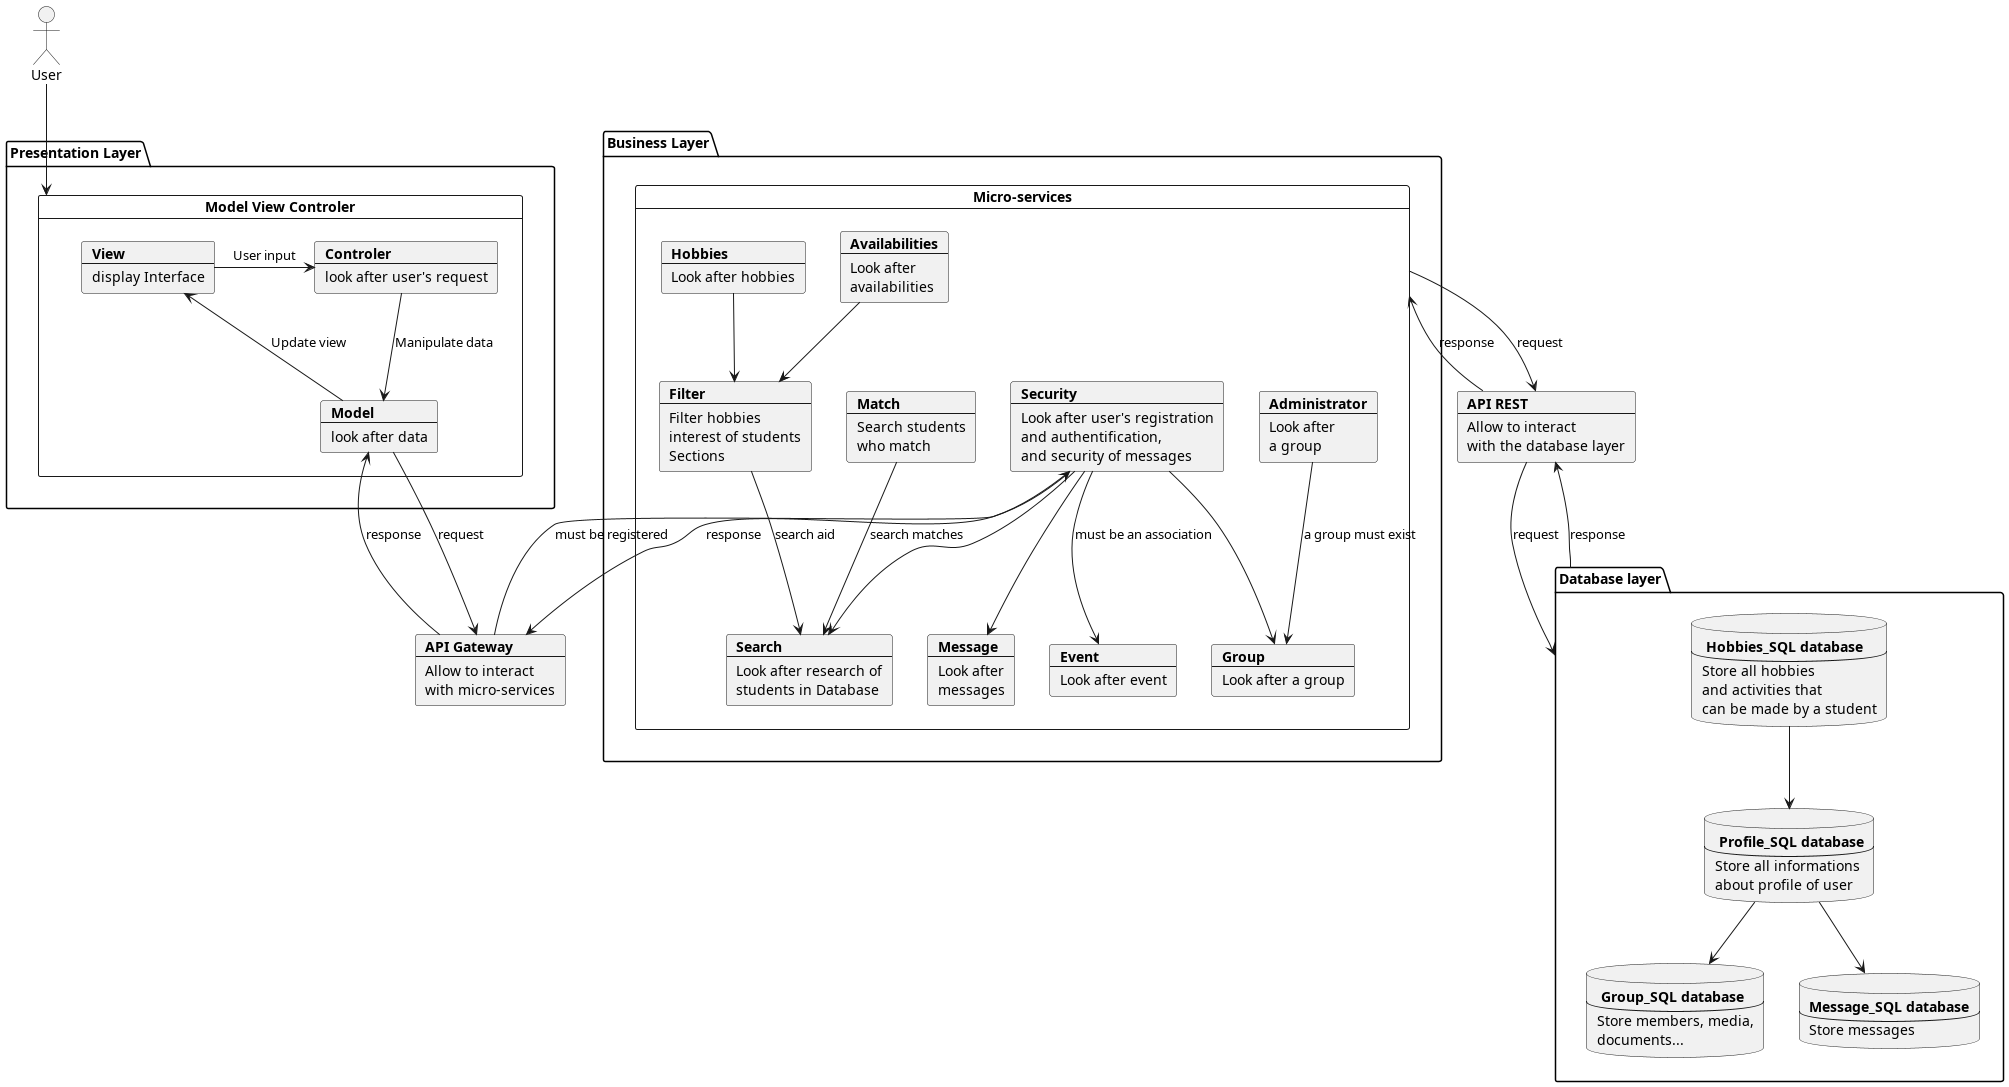

The diagram above was rendered by PlantUML. Its source (embedded in the PNG):
@startuml
top to bottom direction
actor User
package "Presentation Layer" {
card "Model View Controler" as MVC {
    card View [
    <b>View
    ----
    display Interface
    ]
    card Model [
    <b>Model
    ----
    look after data
    ]
    card Controler [
    <b>Controler
    ----
    look after user's request
    ]
}
}
card api [
    <b>API Gateway
    ---
    Allow to interact
    with micro-services
]

package "Business Layer" {
card "Micro-services" as MS {
    card auth [
        <b>Security
        ----
        Look after user's registration
        and authentification,
        and security of messages
    ]
    card search [
        <b>Search
        ---
        Look after research of
        students in Database
    ]
    card filter [
        <b>Filter
        ---
        Filter hobbies
        interest of students
        Sections
    ]
    card match [
        <b>Match
        ---
        Search students
        who match
    ]
    card msg [
        <b>Message
        ---
        Look after
        messages
    ]
    card admin [
        <b>Administrator
        ---
        Look after
        a group
    ]
    card av [
        <b>Availabilities
        ---
        Look after
        availabilities
    ]
    card event [
        <b>Event
        ---
        Look after event
    ]
    card hobbie [
        <b>Hobbies
        ---
        Look after hobbies
    ]
    card gp [
        <b>Group
        ---
        Look after a group
    ]
}
}
card rest [
    <b>API REST
    ---
    Allow to interact
    with the database layer
]
package "Database layer" as db {
    database user [
        <b> Profile_SQL database
        ---
        Store all informations
        about profile of user
    ]
    database hobbies [
        <b> Hobbies_SQL database
        ---
        Store all hobbies
        and activities that
        can be made by a student
    ]
    database group [
        <b> Group_SQL database
        ---
        Store members, media,
        documents...
    ]
    database messages [
        <b>Message_SQL database
        ---
        Store messages
    ]
}

User --> MVC
View -> Controler : User input
Controler --> Model : Manipulate data
Model --> View : Update view
Model --> api: request
api --> Model: response
api --> auth: must be registered
auth --> api: response

    db --> rest: response
    rest --> db: request
    MS --> rest: request
    rest --> MS: response
    hobbies --> user
    user --> group
    user --> messages
av --> filter
hobbie --> filter
match --> search : search matches
filter --> search : search aid
auth --> msg
auth --> gp
admin --> gp: a group must exist
auth --> event: must be an association
auth --> search

@enduml